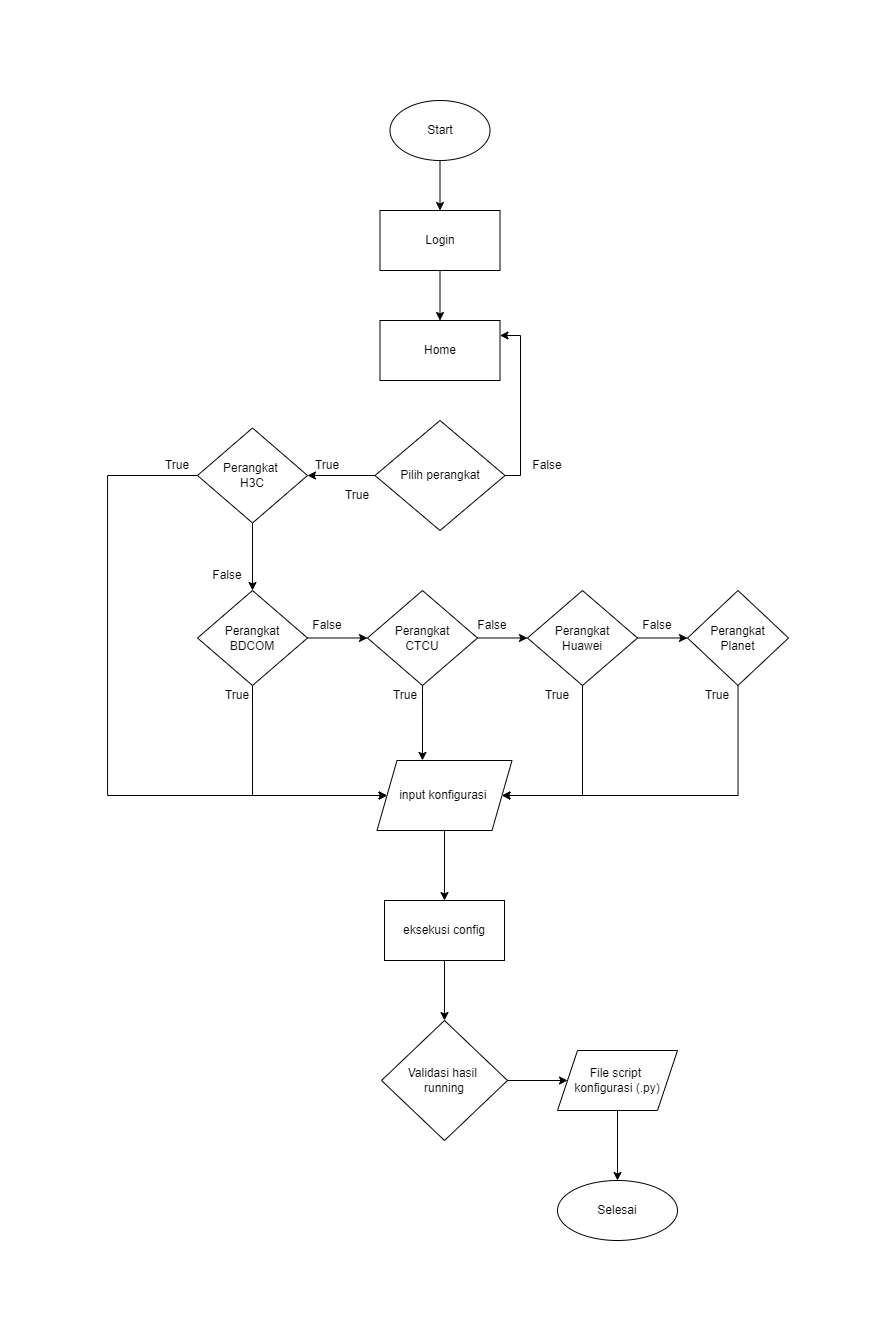

The diagram above was exported from draw.io. Its source (the exported page's mxGraphModel, read from the mxfile embedded in the PNG):
<mxGraphModel dx="1705" dy="757" grid="1" gridSize="10" guides="1" tooltips="1" connect="1" arrows="1" fold="1" page="1" pageScale="1" pageWidth="850" pageHeight="1100" math="0" shadow="0">
  <root>
    <mxCell id="0" />
    <mxCell id="1" parent="0" />
    <mxCell id="a-srlus5pWuic9mi1iw_-80" value="" style="edgeStyle=orthogonalEdgeStyle;rounded=0;orthogonalLoop=1;jettySize=auto;html=1;" edge="1" parent="1" source="a-srlus5pWuic9mi1iw_-1" target="a-srlus5pWuic9mi1iw_-79">
      <mxGeometry relative="1" as="geometry" />
    </mxCell>
    <mxCell id="a-srlus5pWuic9mi1iw_-1" value="Start" style="ellipse;whiteSpace=wrap;html=1;" vertex="1" parent="1">
      <mxGeometry x="322.5" width="100" height="60" as="geometry" />
    </mxCell>
    <mxCell id="a-srlus5pWuic9mi1iw_-112" style="edgeStyle=orthogonalEdgeStyle;rounded=0;orthogonalLoop=1;jettySize=auto;html=1;" edge="1" parent="1" source="a-srlus5pWuic9mi1iw_-9" target="a-srlus5pWuic9mi1iw_-40">
      <mxGeometry relative="1" as="geometry" />
    </mxCell>
    <mxCell id="a-srlus5pWuic9mi1iw_-9" value="input konfigurasi&amp;nbsp;" style="shape=parallelogram;perimeter=parallelogramPerimeter;whiteSpace=wrap;html=1;fixedSize=1;" vertex="1" parent="1">
      <mxGeometry x="309.5" y="660" width="135" height="70" as="geometry" />
    </mxCell>
    <mxCell id="a-srlus5pWuic9mi1iw_-84" style="edgeStyle=orthogonalEdgeStyle;rounded=0;orthogonalLoop=1;jettySize=auto;html=1;entryX=1;entryY=0.25;entryDx=0;entryDy=0;" edge="1" parent="1" source="a-srlus5pWuic9mi1iw_-15" target="a-srlus5pWuic9mi1iw_-82">
      <mxGeometry relative="1" as="geometry">
        <Array as="points">
          <mxPoint x="453" y="375" />
          <mxPoint x="453" y="235" />
        </Array>
      </mxGeometry>
    </mxCell>
    <mxCell id="a-srlus5pWuic9mi1iw_-86" value="" style="edgeStyle=orthogonalEdgeStyle;rounded=0;orthogonalLoop=1;jettySize=auto;html=1;" edge="1" parent="1" source="a-srlus5pWuic9mi1iw_-15" target="a-srlus5pWuic9mi1iw_-18">
      <mxGeometry relative="1" as="geometry" />
    </mxCell>
    <mxCell id="a-srlus5pWuic9mi1iw_-15" value="Pilih perangkat" style="rhombus;whiteSpace=wrap;html=1;" vertex="1" parent="1">
      <mxGeometry x="307.5" y="320" width="130" height="110" as="geometry" />
    </mxCell>
    <mxCell id="a-srlus5pWuic9mi1iw_-87" value="" style="edgeStyle=orthogonalEdgeStyle;rounded=0;orthogonalLoop=1;jettySize=auto;html=1;" edge="1" parent="1" source="a-srlus5pWuic9mi1iw_-18" target="a-srlus5pWuic9mi1iw_-19">
      <mxGeometry relative="1" as="geometry" />
    </mxCell>
    <mxCell id="a-srlus5pWuic9mi1iw_-98" style="edgeStyle=orthogonalEdgeStyle;rounded=0;orthogonalLoop=1;jettySize=auto;html=1;entryX=0;entryY=0.5;entryDx=0;entryDy=0;" edge="1" parent="1" source="a-srlus5pWuic9mi1iw_-18" target="a-srlus5pWuic9mi1iw_-9">
      <mxGeometry relative="1" as="geometry">
        <Array as="points">
          <mxPoint x="40" y="375" />
          <mxPoint x="40" y="695" />
        </Array>
      </mxGeometry>
    </mxCell>
    <mxCell id="a-srlus5pWuic9mi1iw_-18" value="Perangkat&amp;nbsp;&lt;br&gt;H3C" style="rhombus;whiteSpace=wrap;html=1;" vertex="1" parent="1">
      <mxGeometry x="130" y="327.5" width="110" height="95" as="geometry" />
    </mxCell>
    <mxCell id="a-srlus5pWuic9mi1iw_-88" value="" style="edgeStyle=orthogonalEdgeStyle;rounded=0;orthogonalLoop=1;jettySize=auto;html=1;" edge="1" parent="1" source="a-srlus5pWuic9mi1iw_-19" target="a-srlus5pWuic9mi1iw_-25">
      <mxGeometry relative="1" as="geometry" />
    </mxCell>
    <mxCell id="a-srlus5pWuic9mi1iw_-106" style="edgeStyle=orthogonalEdgeStyle;rounded=0;orthogonalLoop=1;jettySize=auto;html=1;entryX=0;entryY=0.5;entryDx=0;entryDy=0;" edge="1" parent="1" source="a-srlus5pWuic9mi1iw_-19" target="a-srlus5pWuic9mi1iw_-9">
      <mxGeometry relative="1" as="geometry">
        <Array as="points">
          <mxPoint x="185" y="695" />
        </Array>
      </mxGeometry>
    </mxCell>
    <mxCell id="a-srlus5pWuic9mi1iw_-19" value="Perangkat&lt;br&gt;BDCOM" style="rhombus;whiteSpace=wrap;html=1;" vertex="1" parent="1">
      <mxGeometry x="130" y="490" width="110" height="95" as="geometry" />
    </mxCell>
    <mxCell id="a-srlus5pWuic9mi1iw_-89" value="" style="edgeStyle=orthogonalEdgeStyle;rounded=0;orthogonalLoop=1;jettySize=auto;html=1;" edge="1" parent="1" source="a-srlus5pWuic9mi1iw_-25" target="a-srlus5pWuic9mi1iw_-35">
      <mxGeometry relative="1" as="geometry" />
    </mxCell>
    <mxCell id="a-srlus5pWuic9mi1iw_-100" style="edgeStyle=orthogonalEdgeStyle;rounded=0;orthogonalLoop=1;jettySize=auto;html=1;entryX=0.337;entryY=-0.001;entryDx=0;entryDy=0;entryPerimeter=0;" edge="1" parent="1" source="a-srlus5pWuic9mi1iw_-25" target="a-srlus5pWuic9mi1iw_-9">
      <mxGeometry relative="1" as="geometry" />
    </mxCell>
    <mxCell id="a-srlus5pWuic9mi1iw_-25" value="Perangkat&lt;br&gt;CTCU" style="rhombus;whiteSpace=wrap;html=1;" vertex="1" parent="1">
      <mxGeometry x="300" y="490" width="110" height="95" as="geometry" />
    </mxCell>
    <mxCell id="a-srlus5pWuic9mi1iw_-43" style="edgeStyle=orthogonalEdgeStyle;rounded=0;orthogonalLoop=1;jettySize=auto;html=1;entryX=0;entryY=0.5;entryDx=0;entryDy=0;" edge="1" parent="1" source="a-srlus5pWuic9mi1iw_-35" target="a-srlus5pWuic9mi1iw_-38">
      <mxGeometry relative="1" as="geometry" />
    </mxCell>
    <mxCell id="a-srlus5pWuic9mi1iw_-101" style="edgeStyle=orthogonalEdgeStyle;rounded=0;orthogonalLoop=1;jettySize=auto;html=1;entryX=1;entryY=0.5;entryDx=0;entryDy=0;" edge="1" parent="1" source="a-srlus5pWuic9mi1iw_-35" target="a-srlus5pWuic9mi1iw_-9">
      <mxGeometry relative="1" as="geometry">
        <Array as="points">
          <mxPoint x="515" y="695" />
        </Array>
      </mxGeometry>
    </mxCell>
    <mxCell id="a-srlus5pWuic9mi1iw_-35" value="Perangkat&lt;br&gt;Huawei" style="rhombus;whiteSpace=wrap;html=1;" vertex="1" parent="1">
      <mxGeometry x="460" y="490" width="110" height="95" as="geometry" />
    </mxCell>
    <mxCell id="a-srlus5pWuic9mi1iw_-102" style="edgeStyle=orthogonalEdgeStyle;rounded=0;orthogonalLoop=1;jettySize=auto;html=1;entryX=1;entryY=0.5;entryDx=0;entryDy=0;" edge="1" parent="1" source="a-srlus5pWuic9mi1iw_-38" target="a-srlus5pWuic9mi1iw_-9">
      <mxGeometry relative="1" as="geometry">
        <Array as="points">
          <mxPoint x="671" y="695" />
        </Array>
      </mxGeometry>
    </mxCell>
    <mxCell id="a-srlus5pWuic9mi1iw_-38" value="Perangkat&lt;br&gt;Planet" style="rhombus;whiteSpace=wrap;html=1;" vertex="1" parent="1">
      <mxGeometry x="620" y="490" width="101" height="95" as="geometry" />
    </mxCell>
    <mxCell id="a-srlus5pWuic9mi1iw_-67" value="" style="edgeStyle=orthogonalEdgeStyle;rounded=0;orthogonalLoop=1;jettySize=auto;html=1;" edge="1" parent="1" source="a-srlus5pWuic9mi1iw_-40" target="a-srlus5pWuic9mi1iw_-66">
      <mxGeometry relative="1" as="geometry" />
    </mxCell>
    <mxCell id="a-srlus5pWuic9mi1iw_-40" value="eksekusi config" style="rounded=0;whiteSpace=wrap;html=1;" vertex="1" parent="1">
      <mxGeometry x="317" y="800" width="120" height="60" as="geometry" />
    </mxCell>
    <mxCell id="a-srlus5pWuic9mi1iw_-46" value="False" style="text;html=1;strokeColor=none;fillColor=none;align=center;verticalAlign=middle;whiteSpace=wrap;rounded=0;" vertex="1" parent="1">
      <mxGeometry x="560" y="510" width="60" height="30" as="geometry" />
    </mxCell>
    <mxCell id="a-srlus5pWuic9mi1iw_-75" style="edgeStyle=orthogonalEdgeStyle;rounded=0;orthogonalLoop=1;jettySize=auto;html=1;entryX=0;entryY=0.5;entryDx=0;entryDy=0;" edge="1" parent="1" source="a-srlus5pWuic9mi1iw_-66" target="a-srlus5pWuic9mi1iw_-74">
      <mxGeometry relative="1" as="geometry" />
    </mxCell>
    <mxCell id="a-srlus5pWuic9mi1iw_-66" value="Validasi hasil &lt;br&gt;running" style="rhombus;whiteSpace=wrap;html=1;rounded=0;" vertex="1" parent="1">
      <mxGeometry x="314" y="920" width="126" height="120" as="geometry" />
    </mxCell>
    <mxCell id="a-srlus5pWuic9mi1iw_-77" value="" style="edgeStyle=orthogonalEdgeStyle;rounded=0;orthogonalLoop=1;jettySize=auto;html=1;" edge="1" parent="1" source="a-srlus5pWuic9mi1iw_-74" target="a-srlus5pWuic9mi1iw_-76">
      <mxGeometry relative="1" as="geometry" />
    </mxCell>
    <mxCell id="a-srlus5pWuic9mi1iw_-74" value="File script &lt;br&gt;konfigurasi (.py)" style="shape=parallelogram;perimeter=parallelogramPerimeter;whiteSpace=wrap;html=1;fixedSize=1;" vertex="1" parent="1">
      <mxGeometry x="490" y="950" width="120" height="60" as="geometry" />
    </mxCell>
    <mxCell id="a-srlus5pWuic9mi1iw_-76" value="Selesai" style="ellipse;whiteSpace=wrap;html=1;" vertex="1" parent="1">
      <mxGeometry x="490" y="1080" width="120" height="60" as="geometry" />
    </mxCell>
    <mxCell id="a-srlus5pWuic9mi1iw_-83" value="" style="edgeStyle=orthogonalEdgeStyle;rounded=0;orthogonalLoop=1;jettySize=auto;html=1;" edge="1" parent="1" source="a-srlus5pWuic9mi1iw_-79" target="a-srlus5pWuic9mi1iw_-82">
      <mxGeometry relative="1" as="geometry" />
    </mxCell>
    <mxCell id="a-srlus5pWuic9mi1iw_-79" value="Login" style="whiteSpace=wrap;html=1;" vertex="1" parent="1">
      <mxGeometry x="312.5" y="110" width="120" height="60" as="geometry" />
    </mxCell>
    <mxCell id="a-srlus5pWuic9mi1iw_-82" value="Home" style="whiteSpace=wrap;html=1;" vertex="1" parent="1">
      <mxGeometry x="312.5" y="220" width="120" height="60" as="geometry" />
    </mxCell>
    <mxCell id="a-srlus5pWuic9mi1iw_-85" value="False" style="text;html=1;strokeColor=none;fillColor=none;align=center;verticalAlign=middle;whiteSpace=wrap;rounded=0;" vertex="1" parent="1">
      <mxGeometry x="450" y="350" width="60" height="30" as="geometry" />
    </mxCell>
    <mxCell id="a-srlus5pWuic9mi1iw_-90" value="False" style="text;html=1;strokeColor=none;fillColor=none;align=center;verticalAlign=middle;whiteSpace=wrap;rounded=0;" vertex="1" parent="1">
      <mxGeometry x="395" y="510" width="60" height="30" as="geometry" />
    </mxCell>
    <mxCell id="a-srlus5pWuic9mi1iw_-93" value="False" style="text;html=1;strokeColor=none;fillColor=none;align=center;verticalAlign=middle;whiteSpace=wrap;rounded=0;" vertex="1" parent="1">
      <mxGeometry x="230" y="510" width="60" height="30" as="geometry" />
    </mxCell>
    <mxCell id="a-srlus5pWuic9mi1iw_-94" value="True" style="text;html=1;strokeColor=none;fillColor=none;align=center;verticalAlign=middle;whiteSpace=wrap;rounded=0;" vertex="1" parent="1">
      <mxGeometry x="230" y="350" width="60" height="30" as="geometry" />
    </mxCell>
    <mxCell id="a-srlus5pWuic9mi1iw_-97" value="False" style="text;html=1;strokeColor=none;fillColor=none;align=center;verticalAlign=middle;whiteSpace=wrap;rounded=0;" vertex="1" parent="1">
      <mxGeometry x="130" y="460" width="60" height="30" as="geometry" />
    </mxCell>
    <mxCell id="a-srlus5pWuic9mi1iw_-103" value="True" style="text;html=1;strokeColor=none;fillColor=none;align=center;verticalAlign=middle;whiteSpace=wrap;rounded=0;" vertex="1" parent="1">
      <mxGeometry x="80" y="350" width="60" height="30" as="geometry" />
    </mxCell>
    <mxCell id="a-srlus5pWuic9mi1iw_-104" value="True" style="text;html=1;strokeColor=none;fillColor=none;align=center;verticalAlign=middle;whiteSpace=wrap;rounded=0;" vertex="1" parent="1">
      <mxGeometry x="140" y="580" width="60" height="30" as="geometry" />
    </mxCell>
    <mxCell id="a-srlus5pWuic9mi1iw_-105" value="True" style="text;html=1;strokeColor=none;fillColor=none;align=center;verticalAlign=middle;whiteSpace=wrap;rounded=0;" vertex="1" parent="1">
      <mxGeometry x="260" y="380" width="60" height="30" as="geometry" />
    </mxCell>
    <mxCell id="a-srlus5pWuic9mi1iw_-107" value="True" style="text;html=1;strokeColor=none;fillColor=none;align=center;verticalAlign=middle;whiteSpace=wrap;rounded=0;" vertex="1" parent="1">
      <mxGeometry x="307.5" y="580" width="60" height="30" as="geometry" />
    </mxCell>
    <mxCell id="a-srlus5pWuic9mi1iw_-108" value="True" style="text;html=1;strokeColor=none;fillColor=none;align=center;verticalAlign=middle;whiteSpace=wrap;rounded=0;" vertex="1" parent="1">
      <mxGeometry x="460" y="580" width="60" height="30" as="geometry" />
    </mxCell>
    <mxCell id="a-srlus5pWuic9mi1iw_-109" value="True" style="text;html=1;strokeColor=none;fillColor=none;align=center;verticalAlign=middle;whiteSpace=wrap;rounded=0;" vertex="1" parent="1">
      <mxGeometry x="620" y="580" width="60" height="30" as="geometry" />
    </mxCell>
  </root>
</mxGraphModel>